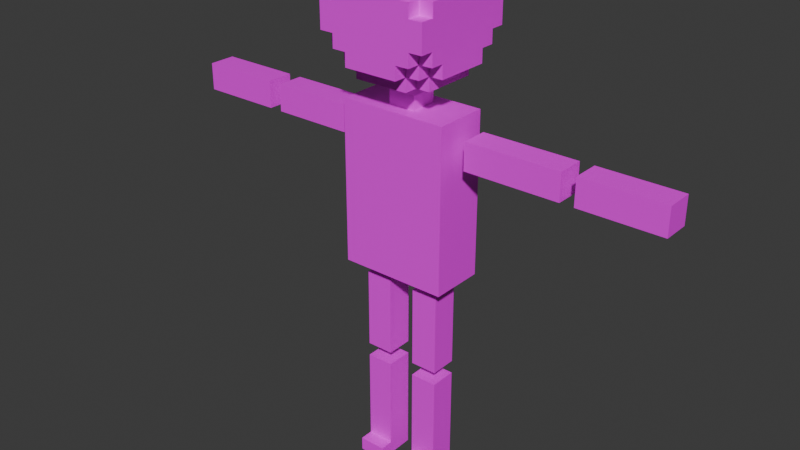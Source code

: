 # Source: basicHumman.blend  (saved by Blender 5.1.30; exported with 4.5.12 LTS)
import bpy
from mathutils import Matrix  # noqa: F401  (used for matrix-valued properties, if any)

bpy.ops.wm.read_factory_settings(use_empty=True)
scene = bpy.context.scene
scene.name = 'Scene'

# ---- collections
col_collection = bpy.data.collections.new('Collection'); scene.collection.children.link(col_collection)
col_man_vox_001 = bpy.data.collections.new('man.vox.001'); col_collection.children.link(col_man_vox_001)

# ---- images (referenced by path relative to the original .blend; pixels are not part of the script)
import os
ASSET_DIR = os.environ.get("B2B_ASSET_DIR", "")  # directory of the original .blend (textures are referenced by path, not embedded)
HERE = os.path.dirname(os.path.abspath(__file__))  # packed textures are extracted next to this script under _unpacked/

def load_image(name, relpath, width, height, colorspace="sRGB"):
    """Load a texture the original file referenced (path relative to the .blend, or extracted next to this script)."""
    p = next((c for c in (os.path.join(HERE, relpath), os.path.join(ASSET_DIR, relpath)) if relpath and os.path.exists(c)), "")
    if p:
        img = bpy.data.images.load(p, check_existing=True)
        img.name = name
    else:  # same state as the original file: an image datablock whose file is absent (Cycles renders it pink)
        img = bpy.data.images.new(name, width, height)
        img.source = "FILE"
        img.filepath = "//" + (relpath or name)
    img.colorspace_settings.name = colorspace
    return img
img_man_vox_color_texture_002_png_001 = load_image('man.vox Color Texture.002.png.001', 'man.vox Color Texture.002.png', 1024, 1024, 'sRGB')

# ---- materials (node trees are filled in below, after node groups)
mat_mesh_0_material = bpy.data.materials.new('mesh_0 Material')

# ---- material node trees
mat_mesh_0_material.use_nodes = True; mat_mesh_0_material.node_tree.nodes.clear()
_N = mat_mesh_0_material.node_tree.nodes; _L = mat_mesh_0_material.node_tree.links
n0 = _N.new('ShaderNodeBsdfPrincipled'); n0.name = 'Principled BSDF'; n0.location = (-220, 153)
n1 = _N.new('ShaderNodeOutputMaterial'); n1.name = 'Material Output'; n1.location = (58, 149)
n2 = _N.new('ShaderNodeTexImage'); n2.name = 'Image Texture'; n2.location = (-505, 132)
n2.image = img_man_vox_color_texture_002_png_001
n2.interpolation = 'Closest'
_L.new(n0.outputs[0], n1.inputs[0])
_L.new(n2.outputs[0], n0.inputs[0])
n1.is_active_output = True

# ---- world
world_world = bpy.data.worlds.new('World'); scene.world = world_world
world_world.use_nodes = True; world_world.node_tree.nodes.clear()
_N = world_world.node_tree.nodes; _L = world_world.node_tree.links
n0 = _N.new('ShaderNodeOutputWorld'); n0.name = 'World Output'; n0.location = (200, 100)
n1 = _N.new('ShaderNodeBackground'); n1.name = 'Background'; n1.location = (-200, 100)
n1.inputs[0].default_value = (0.05088, 0.05088, 0.05088, 1.0)
_L.new(n1.outputs[0], n0.inputs[0])
n0.is_active_output = True
world_world.color = (0.05088, 0.05088, 0.05088)
world_world.sun_shadow_jitter_overblur = 0.0

# ---- meshes
me_mesh_0_001 = bpy.data.meshes.new('mesh_0.001')
me_mesh_0_001.from_pydata([(-18.0, 1.0, 5.0), (-18.0, -1.0, 5.0), (-18.0, -1.0, 7.0), (-18.0, 1.0, 7.0), (-12.0, -1.0, 5.0), (-12.0, 1.0, 5.0), (-12.0, 1.0, 7.0), (-12.0, -1.0, 7.0), (-11.0, 1.0, 5.0), (-11.0, -1.0, 5.0), (-11.0, -1.0, 7.0), (-11.0, 1.0, 7.0), (-5.0, -1.0, 5.0), (-5.0, 1.0, 5.0), (-5.0, 1.0, 7.0), (-5.0, -1.0, 7.0), (-4.0, 4.0, 13.0), (-4.0, -4.0, 13.0), (-4.0, -4.0, 15.0), (-4.0, 4.0, 15.0), (-4.0, 3.0, 12.0), (-4.0, -3.0, 12.0), (-4.0, -3.0, 13.0), (-4.0, 3.0, 13.0), (-4.0, 3.0, 15.0), (-4.0, -3.0, 15.0), (-4.0, -3.0, 16.0), (-4.0, 3.0, 16.0), (-4.0, 2.0, -4.0), (-4.0, -2.0, -4.0), (-4.0, -2.0, 8.0), (-4.0, 2.0, 8.0), (-4.0, 2.0, 16.0), (-4.0, -2.0, 16.0), (-4.0, -2.0, 17.0), (-4.0, 2.0, 17.0), (-4.0, 1.0, 11.0), (-4.0, -1.0, 11.0), (-4.0, -1.0, 12.0), (-4.0, 1.0, 12.0), (-3.0, -3.0, 12.0), (-3.0, -4.0, 12.0), (-3.0, -4.0, 13.0), (-3.0, -3.0, 13.0), (-3.0, -3.0, 15.0), (-3.0, -4.0, 15.0), (-3.0, -4.0, 16.0), (-3.0, -3.0, 16.0), (-3.0, -1.0, 11.0), (-3.0, -3.0, 11.0), (-3.0, -1.0, 12.0), (-3.0, -2.0, 16.0), (-3.0, -3.0, 17.0), (-3.0, -2.0, 17.0), (-3.0, 1.0, -20.0), (-3.0, -2.0, -20.0), (-3.0, -2.0, -19.0), (-3.0, 1.0, -19.0), (-3.0, 2.0, 10.0), (-3.0, -2.0, 10.0), (-3.0, -2.0, 11.0), (-3.0, 2.0, 11.0), (-3.0, -1.0, -19.0), (-3.0, -1.0, -12.0), (-3.0, 1.0, -12.0), (-3.0, 1.0, -11.0), (-3.0, -1.0, -11.0), (-3.0, -1.0, -5.0), (-3.0, 1.0, -5.0), (-3.0, 1.0, 17.0), (-3.0, -1.0, 17.0), (-3.0, -1.0, 18.0), (-3.0, 1.0, 18.0), (-3.0, 3.0, 11.0), (-3.0, 1.0, 11.0), (-3.0, 1.0, 12.0), (-3.0, 3.0, 12.0), (-3.0, 3.0, 16.0), (-3.0, 2.0, 16.0), (-3.0, 2.0, 17.0), (-3.0, 3.0, 17.0), (-3.0, 4.0, 12.0), (-3.0, 3.0, 13.0), (-3.0, 4.0, 13.0), (-3.0, 4.0, 15.0), (-3.0, 3.0, 15.0), (-3.0, 4.0, 16.0), (-2.0, -3.0, 11.0), (-2.0, -4.0, 11.0), (-2.0, -4.0, 12.0), (-2.0, -3.0, 12.0), (-2.0, -3.0, 16.0), (-2.0, -4.0, 16.0), (-2.0, -4.0, 17.0), (-2.0, -3.0, 17.0), (-2.0, -2.0, 10.0), (-2.0, -3.0, 10.0), (-2.0, -2.0, 11.0), (-1.0, -2.0, -20.0), (-1.0, 1.0, -20.0), (-1.0, 1.0, -19.0), (-1.0, -2.0, -19.0), (-2.0, -1.0, 17.0), (-2.0, -2.0, 17.0), (-2.0, -2.0, 18.0), (-2.0, -1.0, 18.0), (-1.0, -1.0, -19.0), (-1.0, 1.0, -12.0), (-1.0, -1.0, -12.0), (-1.0, -1.0, -11.0), (-1.0, 1.0, -11.0), (-1.0, 1.0, -5.0), (-1.0, -1.0, -5.0), (-2.0, 2.0, 17.0), (-2.0, 1.0, 17.0), (-2.0, 1.0, 18.0), (-2.0, 2.0, 18.0), (-2.0, 3.0, 10.0), (-2.0, 2.0, 10.0), (-2.0, 2.0, 11.0), (-2.0, 3.0, 11.0), (-2.0, 4.0, 11.0), (-2.0, 3.0, 12.0), (-2.0, 4.0, 12.0), (-2.0, 4.0, 16.0), (-2.0, 3.0, 16.0), (-2.0, 3.0, 17.0), (-2.0, 4.0, 17.0), (-1.0, -2.0, 17.0), (-1.0, -3.0, 17.0), (-1.0, -3.0, 18.0), (-1.0, -2.0, 18.0), (-1.0, 1.0, 8.0), (-1.0, -1.0, 8.0), (-1.0, -1.0, 9.0), (-1.0, 1.0, 9.0), (-1.0, 1.0, 18.0), (-1.0, -1.0, 18.0), (-1.0, -1.0, 19.0), (-1.0, 1.0, 19.0), (-1.0, 3.0, 17.0), (-1.0, 2.0, 17.0), (-1.0, 2.0, 18.0), (-1.0, 3.0, 18.0), (1.0, -3.0, 17.0), (1.0, -2.0, 17.0), (1.0, -2.0, 18.0), (1.0, -3.0, 18.0), (1.0, -1.0, 8.0), (1.0, 1.0, 8.0), (1.0, 1.0, 9.0), (1.0, -1.0, 9.0), (1.0, -1.0, 18.0), (1.0, 1.0, 18.0), (1.0, 1.0, 19.0), (1.0, -1.0, 19.0), (1.0, 2.0, 17.0), (1.0, 3.0, 17.0), (1.0, 3.0, 18.0), (1.0, 2.0, 18.0), (2.0, -4.0, 11.0), (2.0, -3.0, 11.0), (2.0, -3.0, 12.0), (2.0, -4.0, 12.0), (2.0, -4.0, 16.0), (2.0, -3.0, 16.0), (2.0, -3.0, 17.0), (2.0, -4.0, 17.0), (2.0, -3.0, 10.0), (2.0, -2.0, 10.0), (2.0, -2.0, 11.0), (1.0, 1.0, -20.0), (1.0, -2.0, -20.0), (1.0, -2.0, -19.0), (1.0, 1.0, -19.0), (2.0, -2.0, 17.0), (2.0, -1.0, 17.0), (2.0, -1.0, 18.0), (2.0, -2.0, 18.0), (1.0, -1.0, -19.0), (1.0, -1.0, -12.0), (1.0, 1.0, -12.0), (1.0, 1.0, -11.0), (1.0, -1.0, -11.0), (1.0, -1.0, -5.0), (1.0, 1.0, -5.0), (2.0, 1.0, 17.0), (2.0, 2.0, 17.0), (2.0, 2.0, 18.0), (2.0, 1.0, 18.0), (2.0, 2.0, 10.0), (2.0, 3.0, 10.0), (2.0, 3.0, 11.0), (2.0, 2.0, 11.0), (2.0, 4.0, 11.0), (2.0, 4.0, 12.0), (2.0, 3.0, 12.0), (2.0, 3.0, 16.0), (2.0, 4.0, 16.0), (2.0, 4.0, 17.0), (2.0, 3.0, 17.0), (3.0, -4.0, 12.0), (3.0, -3.0, 12.0), (3.0, -3.0, 13.0), (3.0, -4.0, 13.0), (3.0, -4.0, 15.0), (3.0, -3.0, 15.0), (3.0, -3.0, 16.0), (3.0, -4.0, 16.0), (3.0, -3.0, 11.0), (3.0, -2.0, 11.0), (3.0, -2.0, 12.0), (3.0, -2.0, 16.0), (3.0, -2.0, 17.0), (3.0, -3.0, 17.0), (3.0, -2.0, -20.0), (3.0, 1.0, -20.0), (3.0, 1.0, -19.0), (3.0, -2.0, -19.0), (3.0, -2.0, 10.0), (3.0, 2.0, 10.0), (3.0, 2.0, 11.0), (3.0, -1.0, -19.0), (3.0, 1.0, -12.0), (3.0, -1.0, -12.0), (3.0, -1.0, -11.0), (3.0, 1.0, -11.0), (3.0, 1.0, -5.0), (3.0, -1.0, -5.0), (3.0, -1.0, 17.0), (3.0, 1.0, 17.0), (3.0, 1.0, 18.0), (3.0, -1.0, 18.0), (3.0, 3.0, 11.0), (3.0, 3.0, 12.0), (3.0, 2.0, 12.0), (3.0, 2.0, 16.0), (3.0, 3.0, 16.0), (3.0, 3.0, 17.0), (3.0, 2.0, 17.0), (3.0, 4.0, 12.0), (3.0, 4.0, 13.0), (3.0, 3.0, 13.0), (3.0, 3.0, 15.0), (3.0, 4.0, 15.0), (3.0, 4.0, 16.0), (4.0, -4.0, 13.0), (4.0, 4.0, 13.0), (4.0, 4.0, 15.0), (4.0, -4.0, 15.0), (4.0, -3.0, 12.0), (4.0, 3.0, 12.0), (4.0, 3.0, 13.0), (4.0, -3.0, 13.0), (4.0, -3.0, 15.0), (4.0, 3.0, 15.0), (4.0, 3.0, 16.0), (4.0, -3.0, 16.0), (4.0, -2.0, -4.0), (4.0, 2.0, -4.0), (4.0, 2.0, 8.0), (4.0, -2.0, 8.0), (4.0, -2.0, 11.0), (4.0, 2.0, 11.0), (4.0, 2.0, 12.0), (4.0, -2.0, 12.0), (4.0, -2.0, 16.0), (4.0, 2.0, 16.0), (4.0, 2.0, 17.0), (4.0, -2.0, 17.0), (5.0, 1.0, 5.0), (5.0, -1.0, 5.0), (5.0, -1.0, 7.0), (5.0, 1.0, 7.0), (12.0, -1.0, 5.0), (12.0, 1.0, 5.0), (12.0, 1.0, 7.0), (12.0, -1.0, 7.0), (13.0, 1.0, 5.0), (13.0, -1.0, 5.0), (13.0, -1.0, 7.0), (13.0, 1.0, 7.0), (19.0, -1.0, 5.0), (19.0, 1.0, 5.0), (19.0, 1.0, 7.0), (19.0, -1.0, 7.0), (4.0, -1.0, 8.0), (-4.0, -1.0, 8.0), (-1.0, 2.0, 8.0), (4.0, 1.0, 8.0), (-4.0, -1.0, 17.0), (-1.0, 4.0, 17.0), (4.0, -1.0, 17.0), (4.0, 1.0, 17.0)], [], [(0, 1, 2, 3), (4, 5, 6, 7), (8, 9, 10, 11), (12, 13, 14, 15), (16, 17, 18, 19), (20, 21, 22, 23), (24, 25, 26, 27), (28, 29, 30, 31), (32, 33, 34, 35), (36, 37, 38, 39), (40, 41, 42, 43), (44, 45, 46, 47), (48, 49, 40, 50), (51, 47, 52, 53), (54, 55, 56, 57), (58, 59, 60, 61), (57, 62, 63, 64), (65, 66, 67, 68), (69, 70, 71, 72), (73, 74, 75, 76), (77, 78, 79, 80), (81, 76, 82, 83), (84, 85, 77, 86), (87, 88, 89, 90), (91, 92, 93, 94), (95, 96, 87, 97), (98, 99, 100, 101), (102, 103, 104, 105), (106, 100, 107, 108), (109, 110, 111, 112), (113, 114, 115, 116), (117, 118, 119, 120), (121, 120, 122, 123), (124, 125, 126, 127), (128, 129, 130, 131), (132, 133, 134, 135), (136, 137, 138, 139), (140, 141, 142, 143), (144, 145, 146, 147), (148, 149, 150, 151), (152, 153, 154, 155), (156, 157, 158, 159), (160, 161, 162, 163), (164, 165, 166, 167), (168, 169, 170, 161), (171, 172, 173, 174), (175, 176, 177, 178), (174, 179, 180, 181), (182, 183, 184, 185), (186, 187, 188, 189), (190, 191, 192, 193), (192, 194, 195, 196), (197, 198, 199, 200), (201, 202, 203, 204), (205, 206, 207, 208), (209, 210, 211, 202), (207, 212, 213, 214), (215, 216, 217, 218), (219, 220, 221, 210), (222, 217, 223, 224), (225, 226, 227, 228), (229, 230, 231, 232), (221, 233, 234, 235), (236, 237, 238, 239), (234, 240, 241, 242), (243, 244, 245, 237), (246, 247, 248, 249), (250, 251, 252, 253), (254, 255, 256, 257), (258, 259, 260, 261), (262, 263, 264, 265), (266, 267, 268, 269), (270, 271, 272, 273), (274, 275, 276, 277), (278, 279, 280, 281), (282, 283, 284, 285), (17, 246, 249, 18), (41, 201, 204, 42), (45, 205, 208, 46), (88, 160, 163, 89), (92, 164, 167, 93), (21, 40, 43, 22), (25, 44, 47, 26), (49, 87, 90, 40), (47, 91, 94, 52), (96, 168, 161, 87), (129, 144, 147, 130), (161, 209, 202, 162), (165, 207, 214, 166), (202, 250, 253, 203), (206, 254, 257, 207), (29, 258, 261, 30), (33, 51, 53, 34), (55, 98, 101, 56), (59, 95, 97, 60), (103, 128, 131, 104), (172, 215, 218, 173), (145, 175, 178, 146), (169, 219, 210, 170), (210, 262, 265, 211), (212, 266, 269, 213), (1, 4, 7, 2), (9, 12, 15, 10), (37, 48, 50, 38), (62, 106, 108, 63), (66, 109, 112, 67), (70, 102, 105, 71), (133, 148, 151, 134), (137, 152, 155, 138), (179, 222, 224, 180), (183, 225, 228, 184), (176, 229, 232, 177), (271, 274, 277, 272), (279, 282, 285, 280), (5, 0, 3, 6), (13, 8, 11, 14), (74, 36, 39, 75), (99, 54, 64, 107), (110, 65, 68, 111), (114, 69, 72, 115), (149, 132, 135, 150), (153, 136, 139, 154), (216, 171, 181, 223), (226, 182, 185, 227), (230, 186, 189, 231), (275, 270, 273, 276), (283, 278, 281, 284), (259, 28, 31, 260), (78, 32, 35, 79), (118, 58, 61, 119), (141, 113, 116, 142), (187, 156, 159, 188), (220, 190, 193, 221), (263, 221, 235, 264), (267, 236, 239, 268), (76, 20, 23, 82), (85, 24, 27, 77), (120, 73, 76, 122), (125, 77, 80, 126), (191, 117, 120, 192), (157, 140, 143, 158), (233, 192, 196, 234), (237, 197, 200, 238), (251, 234, 242, 252), (255, 243, 237, 256), (247, 16, 19, 248), (240, 81, 83, 241), (244, 84, 86, 245), (194, 121, 123, 195), (198, 124, 127, 199), (98, 55, 54, 99), (56, 101, 106, 62), (215, 172, 171, 216), (173, 218, 222, 179), (63, 108, 107, 64), (180, 224, 223, 181), (109, 66, 65, 110), (225, 183, 182, 226), (67, 112, 111, 68), (184, 228, 227, 185), (258, 29, 28, 259), (4, 1, 0, 5), (12, 9, 8, 13), (274, 271, 270, 275), (282, 279, 278, 283), (2, 7, 6, 3), (10, 15, 14, 11), (272, 277, 276, 273), (280, 285, 284, 281), (30, 261, 286, 287), (287, 133, 288, 31), (132, 289, 260, 288), (148, 286, 289, 149), (134, 151, 150, 135), (219, 59, 58, 220), (168, 96, 95, 169), (190, 118, 117, 191), (48, 37, 36, 74), (87, 49, 60, 97), (119, 61, 73, 120), (160, 88, 87, 161), (192, 120, 121, 194), (209, 161, 170, 210), (221, 193, 192, 233), (262, 210, 221, 263), (40, 21, 38, 50), (75, 39, 20, 76), (89, 41, 40, 90), (122, 76, 81, 123), (201, 163, 162, 202), (234, 196, 195, 240), (250, 202, 211, 265), (264, 235, 234, 251), (42, 17, 22, 43), (82, 23, 16, 83), (246, 204, 203, 253), (252, 242, 241, 247), (18, 45, 44, 25), (24, 85, 84, 19), (205, 249, 254, 206), (243, 255, 248, 244), (26, 47, 51, 33), (32, 78, 77, 27), (46, 92, 91, 47), (77, 125, 124, 86), (164, 208, 207, 165), (197, 237, 245, 198), (207, 257, 266, 212), (236, 267, 256, 237), (34, 103, 102, 290), (290, 70, 79, 35), (52, 129, 128, 53), (69, 114, 126, 80), (93, 167, 166, 94), (113, 141, 291, 127), (140, 200, 199, 291), (144, 214, 213, 145), (156, 239, 238, 157), (175, 269, 292, 176), (186, 293, 268, 187), (229, 292, 293, 230), (71, 137, 136, 72), (104, 178, 177, 105), (115, 189, 188, 116), (130, 147, 146, 131), (142, 159, 158, 143), (152, 232, 231, 153), (138, 155, 154, 139)])
_uv = me_mesh_0_001.uv_layers.new(name='UVMap')
_uv.uv.foreach_set('vector', [0.0, 0.0, 0.03125, 0.0, 0.03125, 0.0625, 0.0, 0.0625, 0.03125, 0.0, 0.0625, 0.0, 0.0625, 0.0625, 0.03125, 0.0625, 0.0, 0.0625, 0.03125, 0.0625, 0.03125, 0.125, 0.0, 0.125, 0.03125, 0.0625, 0.0625, 0.0625, 0.0625, 0.125, 0.03125, 0.125, 0.0, 0.125, 0.125, 0.125, 0.125, 0.1875, 0.0, 0.1875, 0.0, 0.1875, 0.09375, 0.1875, 0.09375, 0.2188, 0.0, 0.2188, 0.0, 0.2188, 0.09375, 0.2188, 0.09375, 0.25, 0.0, 0.25, 0.125, 0.0, 0.1875, 0.0, 0.1875, 0.375, 0.125, 0.375, 0.0625, 0.0, 0.125, 0.0, 0.125, 0.03125, 0.0625, 0.03125, 0.0625, 0.03125, 0.09375, 0.03125, 0.09375, 0.0625, 0.0625, 0.0625, 0.0625, 0.0625, 0.07812, 0.0625, 0.07812, 0.09375, 0.0625, 0.09375, 0.09375, 0.03125, 0.1094, 0.03125, 0.1094, 0.0625, 0.09375, 0.0625, 0.07812, 0.0625, 0.1094, 0.0625, 0.1094, 0.09375, 0.07812, 0.09375, 0.0625, 0.09375, 0.07812, 0.09375, 0.07812, 0.125, 0.0625, 0.125, 0.0, 0.25, 0.04688, 0.25, 0.04688, 0.2812, 0.0, 0.2812, 0.0, 0.2812, 0.0625, 0.2812, 0.0625, 0.3125, 0.0, 0.3125, 0.09375, 0.1875, 0.125, 0.1875, 0.125, 0.4062, 0.09375, 0.4062, 0.0, 0.3125, 0.03125, 0.3125, 0.03125, 0.5, 0.0, 0.5, 0.07812, 0.09375, 0.1094, 0.09375, 0.1094, 0.125, 0.07812, 0.125, 0.04688, 0.25, 0.07812, 0.25, 0.07812, 0.2812, 0.04688, 0.2812, 0.1094, 0.03125, 0.125, 0.03125, 0.125, 0.0625, 0.1094, 0.0625, 0.1094, 0.0625, 0.125, 0.0625, 0.125, 0.09375, 0.1094, 0.09375, 0.1094, 0.09375, 0.125, 0.09375, 0.125, 0.125, 0.1094, 0.125, 0.1875, 0.0, 0.2031, 0.0, 0.2031, 0.03125, 0.1875, 0.03125, 0.03125, 0.3125, 0.04688, 0.3125, 0.04688, 0.3438, 0.03125, 0.3438, 0.0625, 0.2812, 0.07812, 0.2812, 0.07812, 0.3125, 0.0625, 0.3125, 0.2031, 0.0, 0.25, 0.0, 0.25, 0.03125, 0.2031, 0.03125, 0.07812, 0.25, 0.09375, 0.25, 0.09375, 0.2812, 0.07812, 0.2812, 0.1875, 0.03125, 0.2188, 0.03125, 0.2188, 0.25, 0.1875, 0.25, 0.04688, 0.3125, 0.07812, 0.3125, 0.07812, 0.5, 0.04688, 0.5, 0.03125, 0.3438, 0.04688, 0.3438, 0.04688, 0.375, 0.03125, 0.375, 0.07812, 0.2812, 0.09375, 0.2812, 0.09375, 0.3125, 0.07812, 0.3125, 0.03125, 0.375, 0.04688, 0.375, 0.04688, 0.4062, 0.03125, 0.4062, 0.2188, 0.03125, 0.2344, 0.03125, 0.2344, 0.0625, 0.2188, 0.0625, 0.07812, 0.3125, 0.09375, 0.3125, 0.09375, 0.3438, 0.07812, 0.3438, 0.2188, 0.0625, 0.25, 0.0625, 0.25, 0.09375, 0.2188, 0.09375, 0.2188, 0.09375, 0.25, 0.09375, 0.25, 0.125, 0.2188, 0.125, 0.03125, 0.4062, 0.04688, 0.4062, 0.04688, 0.4375, 0.03125, 0.4375, 0.2344, 0.03125, 0.25, 0.03125, 0.25, 0.0625, 0.2344, 0.0625, 0.2188, 0.125, 0.25, 0.125, 0.25, 0.1562, 0.2188, 0.1562, 0.07812, 0.4062, 0.1094, 0.4062, 0.1094, 0.4375, 0.07812, 0.4375, 0.07812, 0.3438, 0.09375, 0.3438, 0.09375, 0.375, 0.07812, 0.375, 0.03125, 0.4375, 0.04688, 0.4375, 0.04688, 0.4688, 0.03125, 0.4688, 0.07812, 0.375, 0.09375, 0.375, 0.09375, 0.4062, 0.07812, 0.4062, 0.03125, 0.4688, 0.04688, 0.4688, 0.04688, 0.5, 0.03125, 0.5, 0.07812, 0.4375, 0.125, 0.4375, 0.125, 0.4688, 0.07812, 0.4688, 0.2188, 0.1562, 0.2344, 0.1562, 0.2344, 0.1875, 0.2188, 0.1875, 0.1875, 0.25, 0.2188, 0.25, 0.2188, 0.4688, 0.1875, 0.4688, 0.2188, 0.1875, 0.25, 0.1875, 0.25, 0.375, 0.2188, 0.375, 0.125, 0.375, 0.1406, 0.375, 0.1406, 0.4062, 0.125, 0.4062, 0.1094, 0.4062, 0.125, 0.4062, 0.125, 0.4375, 0.1094, 0.4375, 0.07812, 0.4688, 0.09375, 0.4688, 0.09375, 0.5, 0.07812, 0.5, 0.2344, 0.1562, 0.25, 0.1562, 0.25, 0.1875, 0.2344, 0.1875, 0.1406, 0.375, 0.1562, 0.375, 0.1562, 0.4062, 0.1406, 0.4062, 0.125, 0.4062, 0.1406, 0.4062, 0.1406, 0.4375, 0.125, 0.4375, 0.09375, 0.4688, 0.1094, 0.4688, 0.1094, 0.5, 0.09375, 0.5, 0.125, 0.4375, 0.1406, 0.4375, 0.1406, 0.4688, 0.125, 0.4688, 0.1406, 0.4062, 0.1875, 0.4062, 0.1875, 0.4375, 0.1406, 0.4375, 0.1094, 0.4688, 0.1719, 0.4688, 0.1719, 0.5, 0.1094, 0.5, 0.25, 0.0, 0.2812, 0.0, 0.2812, 0.2188, 0.25, 0.2188, 0.2812, 0.0, 0.3125, 0.0, 0.3125, 0.1875, 0.2812, 0.1875, 0.3125, 0.0, 0.3438, 0.0, 0.3438, 0.03125, 0.3125, 0.03125, 0.3125, 0.03125, 0.3281, 0.03125, 0.3281, 0.0625, 0.3125, 0.0625, 0.1562, 0.375, 0.1719, 0.375, 0.1719, 0.4062, 0.1562, 0.4062, 0.3438, 0.0, 0.3594, 0.0, 0.3594, 0.03125, 0.3438, 0.03125, 0.3281, 0.03125, 0.3438, 0.03125, 0.3438, 0.0625, 0.3281, 0.0625, 0.3125, 0.0625, 0.4375, 0.0625, 0.4375, 0.125, 0.3125, 0.125, 0.25, 0.2188, 0.3438, 0.2188, 0.3438, 0.25, 0.25, 0.25, 0.3594, 0.0, 0.4531, 0.0, 0.4531, 0.03125, 0.3594, 0.03125, 0.4375, 0.03125, 0.5, 0.03125, 0.5, 0.4062, 0.4375, 0.4062, 0.3438, 0.03125, 0.4062, 0.03125, 0.4062, 0.0625, 0.3438, 0.0625, 0.2812, 0.1875, 0.3438, 0.1875, 0.3438, 0.2188, 0.2812, 0.2188, 0.3125, 0.125, 0.3438, 0.125, 0.3438, 0.1875, 0.3125, 0.1875, 0.25, 0.25, 0.2812, 0.25, 0.2812, 0.3125, 0.25, 0.3125, 0.2188, 0.375, 0.25, 0.375, 0.25, 0.4375, 0.2188, 0.4375, 0.3438, 0.125, 0.375, 0.125, 0.375, 0.1875, 0.3438, 0.1875, 0.2812, 0.25, 0.4062, 0.25, 0.4062, 0.3125, 0.2812, 0.3125, 0.1719, 0.4688, 0.2656, 0.4688, 0.2656, 0.5, 0.1719, 0.5, 0.25, 0.3125, 0.3438, 0.3125, 0.3438, 0.3438, 0.25, 0.3438, 0.25, 0.3438, 0.3125, 0.3438, 0.3125, 0.375, 0.25, 0.375, 0.3438, 0.1875, 0.4062, 0.1875, 0.4062, 0.2188, 0.3438, 0.2188, 0.1406, 0.4375, 0.1562, 0.4375, 0.1562, 0.4688, 0.1406, 0.4688, 0.1719, 0.375, 0.1875, 0.375, 0.1875, 0.4062, 0.1719, 0.4062, 0.1562, 0.4375, 0.1719, 0.4375, 0.1719, 0.4688, 0.1562, 0.4688, 0.1719, 0.4375, 0.1875, 0.4375, 0.1875, 0.4688, 0.1719, 0.4688, 0.25, 0.375, 0.3125, 0.375, 0.3125, 0.4062, 0.25, 0.4062, 0.4062, 0.03125, 0.4375, 0.03125, 0.4375, 0.0625, 0.4062, 0.0625, 0.2188, 0.4375, 0.2344, 0.4375, 0.2344, 0.4688, 0.2188, 0.4688, 0.375, 0.125, 0.3906, 0.125, 0.3906, 0.1562, 0.375, 0.1562, 0.3438, 0.2188, 0.3594, 0.2188, 0.3594, 0.25, 0.3438, 0.25, 0.4531, 0.0, 0.4688, 0.0, 0.4688, 0.03125, 0.4531, 0.03125, 0.0, 0.5, 0.125, 0.5, 0.125, 0.875, 0.0, 0.875, 0.125, 0.5, 0.1406, 0.5, 0.1406, 0.5312, 0.125, 0.5312, 0.1406, 0.5, 0.1719, 0.5, 0.1719, 0.5312, 0.1406, 0.5312, 0.125, 0.5312, 0.1406, 0.5312, 0.1406, 0.5625, 0.125, 0.5625, 0.1406, 0.5312, 0.1562, 0.5312, 0.1562, 0.5625, 0.1406, 0.5625, 0.125, 0.5625, 0.1562, 0.5625, 0.1562, 0.5938, 0.125, 0.5938, 0.1719, 0.5, 0.1875, 0.5, 0.1875, 0.5312, 0.1719, 0.5312, 0.1562, 0.5312, 0.1719, 0.5312, 0.1719, 0.5625, 0.1562, 0.5625, 0.125, 0.5938, 0.1406, 0.5938, 0.1406, 0.625, 0.125, 0.625, 0.0, 0.875, 0.01562, 0.875, 0.01562, 0.9062, 0.0, 0.9062, 0.1562, 0.5625, 0.25, 0.5625, 0.25, 0.625, 0.1562, 0.625, 0.1875, 0.5, 0.2812, 0.5, 0.2812, 0.5625, 0.1875, 0.5625, 0.1719, 0.5312, 0.1875, 0.5312, 0.1875, 0.5625, 0.1719, 0.5625, 0.125, 0.625, 0.1562, 0.625, 0.1562, 0.8438, 0.125, 0.8438, 0.1562, 0.625, 0.1875, 0.625, 0.1875, 0.8125, 0.1562, 0.8125, 0.1406, 0.5938, 0.1562, 0.5938, 0.1562, 0.625, 0.1406, 0.625, 0.25, 0.4062, 0.2812, 0.4062, 0.2812, 0.4375, 0.25, 0.4375, 0.2344, 0.4375, 0.2656, 0.4375, 0.2656, 0.4688, 0.2344, 0.4688, 0.3125, 0.3438, 0.3438, 0.3438, 0.3438, 0.5625, 0.3125, 0.5625, 0.2812, 0.4062, 0.3125, 0.4062, 0.3125, 0.5938, 0.2812, 0.5938, 0.3906, 0.125, 0.4062, 0.125, 0.4062, 0.1562, 0.3906, 0.1562, 0.01562, 0.875, 0.125, 0.875, 0.125, 0.9375, 0.01562, 0.9375, 0.0, 0.9375, 0.09375, 0.9375, 0.09375, 1.0, 0.0, 1.0, 0.3438, 0.3125, 0.4375, 0.3125, 0.4375, 0.375, 0.3438, 0.375, 0.1875, 0.625, 0.2812, 0.625, 0.2812, 0.6875, 0.1875, 0.6875, 0.375, 0.1562, 0.3906, 0.1562, 0.3906, 0.1875, 0.375, 0.1875, 0.3438, 0.375, 0.375, 0.375, 0.375, 0.625, 0.3438, 0.625, 0.4062, 0.125, 0.4375, 0.125, 0.4375, 0.3125, 0.4062, 0.3125, 0.0, 0.9062, 0.01562, 0.9062, 0.01562, 0.9375, 0.0, 0.9375, 0.3594, 0.2188, 0.3906, 0.2188, 0.3906, 0.25, 0.3594, 0.25, 0.4688, 0.0, 0.5, 0.0, 0.5, 0.03125, 0.4688, 0.03125, 0.1875, 0.6875, 0.2188, 0.6875, 0.2188, 0.9375, 0.1875, 0.9375, 0.1562, 0.8125, 0.1875, 0.8125, 0.1875, 1.0, 0.1562, 1.0, 0.3906, 0.1562, 0.4062, 0.1562, 0.4062, 0.1875, 0.3906, 0.1875, 0.2188, 0.6875, 0.3281, 0.6875, 0.3281, 0.75, 0.2188, 0.75, 0.2812, 0.625, 0.375, 0.625, 0.375, 0.6875, 0.2812, 0.6875, 0.375, 0.4062, 0.5, 0.4062, 0.5, 0.7812, 0.375, 0.7812, 0.2656, 0.4375, 0.2812, 0.4375, 0.2812, 0.4688, 0.2656, 0.4688, 0.2656, 0.4688, 0.2812, 0.4688, 0.2812, 0.5, 0.2656, 0.5, 0.3906, 0.2188, 0.4062, 0.2188, 0.4062, 0.25, 0.3906, 0.25, 0.25, 0.5625, 0.2656, 0.5625, 0.2656, 0.5938, 0.25, 0.5938, 0.125, 0.8438, 0.1406, 0.8438, 0.1406, 0.875, 0.125, 0.875, 0.2656, 0.5625, 0.2812, 0.5625, 0.2812, 0.5938, 0.2656, 0.5938, 0.25, 0.5938, 0.2656, 0.5938, 0.2656, 0.625, 0.25, 0.625, 0.125, 0.875, 0.1406, 0.875, 0.1406, 0.9062, 0.125, 0.9062, 0.09375, 0.9375, 0.1094, 0.9375, 0.1094, 0.9688, 0.09375, 0.9688, 0.375, 0.375, 0.3906, 0.375, 0.3906, 0.4062, 0.375, 0.4062, 0.1406, 0.8438, 0.1562, 0.8438, 0.1562, 0.875, 0.1406, 0.875, 0.2656, 0.5938, 0.3281, 0.5938, 0.3281, 0.625, 0.2656, 0.625, 0.125, 0.9062, 0.1562, 0.9062, 0.1562, 0.9375, 0.125, 0.9375, 0.1406, 0.875, 0.1562, 0.875, 0.1562, 0.9062, 0.1406, 0.9062, 0.1094, 0.9375, 0.125, 0.9375, 0.125, 0.9688, 0.1094, 0.9688, 0.09375, 0.9688, 0.1094, 0.9688, 0.1094, 1.0, 0.09375, 1.0, 0.3906, 0.375, 0.4062, 0.375, 0.4062, 0.4062, 0.3906, 0.4062, 0.2188, 0.75, 0.3438, 0.75, 0.3438, 0.8125, 0.2188, 0.8125, 0.2188, 0.8125, 0.3125, 0.8125, 0.3125, 0.8438, 0.2188, 0.8438, 0.2188, 0.8438, 0.3125, 0.8438, 0.3125, 0.875, 0.2188, 0.875, 0.1875, 0.9375, 0.25, 0.9375, 0.25, 0.9688, 0.1875, 0.9688, 0.2188, 0.875, 0.2812, 0.875, 0.2812, 0.9062, 0.2188, 0.9062, 0.3438, 0.6875, 0.375, 0.6875, 0.375, 0.7812, 0.3438, 0.7812, 0.3125, 0.5625, 0.3438, 0.5625, 0.3438, 0.5938, 0.3125, 0.5938, 0.3125, 0.8125, 0.3438, 0.8125, 0.3438, 0.9062, 0.3125, 0.9062, 0.125, 0.9375, 0.1562, 0.9375, 0.1562, 0.9688, 0.125, 0.9688, 0.25, 0.9062, 0.2812, 0.9062, 0.2812, 0.9688, 0.25, 0.9688, 0.2812, 0.875, 0.3125, 0.875, 0.3125, 0.9375, 0.2812, 0.9375, 0.3438, 0.7812, 0.375, 0.7812, 0.375, 0.8438, 0.3438, 0.8438, 0.2812, 0.9375, 0.3125, 0.9375, 0.3125, 1.0, 0.2812, 1.0, 0.375, 0.7812, 0.4062, 0.7812, 0.4062, 0.8438, 0.375, 0.8438, 0.3125, 0.9062, 0.3438, 0.9062, 0.3438, 0.9688, 0.3125, 0.9688, 0.3438, 0.8438, 0.4688, 0.8438, 0.4688, 0.9688, 0.3438, 0.9688, 0.4062, 0.7812, 0.5, 0.7812, 0.5, 0.8438, 0.4062, 0.8438, 0.5, 0.0, 0.5938, 0.0, 0.5938, 0.0625, 0.5, 0.0625, 0.5, 0.0625, 0.6094, 0.0625, 0.6094, 0.125, 0.5, 0.125, 0.5, 0.125, 0.5938, 0.125, 0.5938, 0.1875, 0.5, 0.1875, 0.5938, 0.0, 0.6875, 0.0, 0.6875, 0.0625, 0.5938, 0.0625, 0.5, 0.1875, 0.5938, 0.1875, 0.5938, 0.25, 0.5, 0.25, 0.5, 0.25, 0.6094, 0.25, 0.6094, 0.3125, 0.5, 0.3125, 0.6094, 0.0625, 0.7031, 0.0625, 0.7031, 0.125, 0.6094, 0.125, 0.5938, 0.125, 0.7188, 0.125, 0.7188, 0.1562, 0.5938, 0.1562, 0.5, 0.3125, 0.5469, 0.3125, 0.5469, 0.4062, 0.5, 0.4062, 0.1875, 0.9688, 0.2656, 0.9688, 0.2656, 1.0, 0.1875, 1.0, 0.5938, 0.1562, 0.6406, 0.1562, 0.6406, 0.2188, 0.5938, 0.2188, 0.6875, 0.0, 0.7188, 0.0, 0.7188, 0.0625, 0.6875, 0.0625, 0.5, 0.4062, 0.5938, 0.4062, 0.5938, 0.5312, 0.5, 0.5312, 0.5469, 0.3125, 0.6094, 0.3125, 0.6094, 0.3438, 0.5469, 0.3438, 0.5938, 0.2188, 0.6562, 0.2188, 0.6562, 0.25, 0.5938, 0.25, 0.3281, 0.6875, 0.3438, 0.6875, 0.3438, 0.75, 0.3281, 0.75, 0.1094, 0.9688, 0.125, 0.9688, 0.125, 1.0, 0.1094, 1.0, 0.4062, 0.375, 0.4219, 0.375, 0.4219, 0.4062, 0.4062, 0.4062, 0.6406, 0.1562, 0.7031, 0.1562, 0.7031, 0.1875, 0.6406, 0.1875, 0.7188, 0.0, 0.7812, 0.0, 0.7812, 0.03125, 0.7188, 0.03125, 0.125, 0.9688, 0.1406, 0.9688, 0.1406, 1.0, 0.125, 1.0, 0.4219, 0.375, 0.4375, 0.375, 0.4375, 0.4062, 0.4219, 0.4062, 0.6094, 0.25, 0.625, 0.25, 0.625, 0.375, 0.6094, 0.375, 0.5469, 0.3438, 0.5625, 0.3438, 0.5625, 0.4062, 0.5469, 0.4062, 0.7031, 0.0625, 0.7188, 0.0625, 0.7188, 0.125, 0.7031, 0.125, 0.3281, 0.5938, 0.3438, 0.5938, 0.3438, 0.625, 0.3281, 0.625, 0.1406, 0.9688, 0.1562, 0.9688, 0.1562, 1.0, 0.1406, 1.0, 0.2188, 0.9062, 0.2344, 0.9062, 0.2344, 0.9375, 0.2188, 0.9375, 0.2344, 0.9062, 0.25, 0.9062, 0.25, 0.9375, 0.2344, 0.9375, 0.6406, 0.1875, 0.6562, 0.1875, 0.6562, 0.2188, 0.6406, 0.2188, 0.7188, 0.03125, 0.7344, 0.03125, 0.7344, 0.0625, 0.7188, 0.0625, 0.5625, 0.3438, 0.5781, 0.3438, 0.5781, 0.375, 0.5625, 0.375, 0.2656, 0.9688, 0.2812, 0.9688, 0.2812, 1.0, 0.2656, 1.0, 0.625, 0.25, 0.6406, 0.25, 0.6406, 0.2812, 0.625, 0.2812, 0.7188, 0.0625, 0.7344, 0.0625, 0.7344, 0.09375, 0.7188, 0.09375, 0.6562, 0.1875, 0.6719, 0.1875, 0.6719, 0.2188, 0.6562, 0.2188, 0.7344, 0.03125, 0.75, 0.03125, 0.75, 0.0625, 0.7344, 0.0625, 0.5781, 0.3438, 0.5938, 0.3438, 0.5938, 0.375, 0.5781, 0.375, 0.5625, 0.375, 0.5781, 0.375, 0.5781, 0.4062, 0.5625, 0.4062, 0.5, 0.5312, 0.5156, 0.5312, 0.5156, 0.5625, 0.5, 0.5625, 0.6562, 0.2188, 0.6719, 0.2188, 0.6719, 0.25, 0.6562, 0.25, 0.6406, 0.25, 0.6562, 0.25, 0.6562, 0.2812, 0.6406, 0.2812, 0.625, 0.2812, 0.6406, 0.2812, 0.6406, 0.3125, 0.625, 0.3125, 0.7344, 0.0625, 0.75, 0.0625, 0.75, 0.09375, 0.7344, 0.09375, 0.7188, 0.09375, 0.7344, 0.09375, 0.7344, 0.125, 0.7188, 0.125, 0.6719, 0.1875, 0.6875, 0.1875, 0.6875, 0.2188, 0.6719, 0.2188, 0.75, 0.03125, 0.7656, 0.03125, 0.7656, 0.0625, 0.75, 0.0625, 0.5781, 0.375, 0.6094, 0.375, 0.6094, 0.4062, 0.5781, 0.4062, 0.7188, 0.125, 0.7344, 0.125, 0.7344, 0.2188, 0.7188, 0.2188, 0.7812, 0.0, 0.8125, 0.0, 0.8125, 0.03125, 0.7812, 0.03125, 0.7031, 0.1562, 0.7188, 0.1562, 0.7188, 0.2188, 0.7031, 0.2188, 0.5156, 0.5312, 0.5781, 0.5312, 0.5781, 0.5625, 0.5156, 0.5625, 0.5, 0.5625, 0.5156, 0.5625, 0.5156, 0.625, 0.5, 0.625, 0.6719, 0.2188, 0.7188, 0.2188, 0.7188, 0.25, 0.6719, 0.25, 0.6562, 0.25, 0.6875, 0.25, 0.6875, 0.2812, 0.6562, 0.2812, 0.6406, 0.2812, 0.6719, 0.2812, 0.6719, 0.3125, 0.6406, 0.3125, 0.625, 0.3125, 0.6562, 0.3125, 0.6562, 0.3438, 0.625, 0.3438, 0.75, 0.0625, 0.7812, 0.0625, 0.7812, 0.09375, 0.75, 0.09375, 0.7344, 0.09375, 0.75, 0.09375, 0.75, 0.1562, 0.7344, 0.1562, 0.5938, 0.4062, 0.625, 0.4062, 0.625, 0.4688, 0.5938, 0.4688, 0.7656, 0.03125, 0.8281, 0.03125, 0.8281, 0.0625, 0.7656, 0.0625, 0.3125, 0.9688, 0.375, 0.9688, 0.375, 1.0, 0.3125, 1.0, 0.6094, 0.375, 0.6406, 0.375, 0.6406, 0.4062, 0.6094, 0.4062, 0.5156, 0.5625, 0.5469, 0.5625, 0.5469, 0.5938, 0.5156, 0.5938, 0.75, 0.09375, 0.7812, 0.09375, 0.7812, 0.1562, 0.75, 0.1562, 0.5, 0.625, 0.5312, 0.625, 0.5312, 0.6875, 0.5, 0.6875])
_ca = me_mesh_0_001.color_attributes.new('Attribute', 'BYTE_COLOR', 'CORNER')
_ca.data.foreach_set('color', [1.0, 1.0, 1.0, 1.0, 0.0, 0.0, 0.0, 1.0, 0.0, 0.0, 0.0, 1.0, 1.0, 1.0, 1.0, 1.0, 0.8796, 0.8796, 0.8796, 1.0, 1.0, 1.0, 1.0, 1.0, 1.0, 1.0, 1.0, 1.0, 1.0, 1.0, 1.0, 1.0, 1.0, 1.0, 1.0, 1.0, 1.0, 1.0, 1.0, 1.0, 1.0, 1.0, 1.0, 1.0, 1.0, 1.0, 1.0, 1.0, 1.0, 1.0, 1.0, 1.0, 1.0, 1.0, 1.0, 1.0, 1.0, 1.0, 1.0, 1.0, 1.0, 1.0, 1.0, 1.0, 1.0, 1.0, 1.0, 1.0, 1.0, 1.0, 1.0, 1.0, 1.0, 1.0, 1.0, 1.0, 1.0, 1.0, 1.0, 1.0, 1.0, 1.0, 1.0, 1.0, 1.0, 1.0, 1.0, 1.0, 1.0, 1.0, 1.0, 1.0, 1.0, 1.0, 1.0, 1.0, 1.0, 1.0, 1.0, 1.0, 1.0, 1.0, 1.0, 1.0, 1.0, 1.0, 1.0, 1.0, 1.0, 1.0, 1.0, 1.0, 1.0, 1.0, 1.0, 1.0, 1.0, 1.0, 1.0, 1.0, 1.0, 1.0, 1.0, 1.0, 1.0, 1.0, 1.0, 1.0, 1.0, 1.0, 1.0, 1.0, 1.0, 1.0, 1.0, 1.0, 1.0, 1.0, 1.0, 1.0, 1.0, 1.0, 1.0, 1.0, 1.0, 1.0, 1.0, 1.0, 1.0, 1.0, 1.0, 1.0, 1.0, 1.0, 1.0, 1.0, 1.0, 1.0, 1.0, 1.0, 1.0, 1.0, 1.0, 1.0, 1.0, 1.0, 1.0, 1.0, 1.0, 1.0, 1.0, 1.0, 1.0, 1.0, 1.0, 1.0, 1.0, 1.0, 1.0, 1.0, 1.0, 1.0, 1.0, 1.0, 1.0, 1.0, 1.0, 1.0, 1.0, 1.0, 1.0, 1.0, 1.0, 1.0, 1.0, 1.0, 1.0, 1.0, 1.0, 1.0, 1.0, 1.0, 1.0, 1.0, 1.0, 1.0, 1.0, 1.0, 1.0, 1.0, 1.0, 1.0, 1.0, 1.0, 1.0, 1.0, 1.0, 1.0, 1.0, 1.0, 1.0, 1.0, 1.0, 1.0, 1.0, 1.0, 1.0, 1.0, 1.0, 1.0, 1.0, 1.0, 1.0, 1.0, 1.0, 1.0, 1.0, 1.0, 1.0, 1.0, 1.0, 1.0, 1.0, 1.0, 1.0, 1.0, 1.0, 1.0, 1.0, 1.0, 1.0, 1.0, 1.0, 1.0, 1.0, 1.0, 1.0, 1.0, 1.0, 1.0, 1.0, 1.0, 1.0, 1.0, 1.0, 1.0, 1.0, 1.0, 1.0, 1.0, 1.0, 1.0, 1.0, 1.0, 1.0, 1.0, 1.0, 1.0, 1.0, 1.0, 1.0, 1.0, 1.0, 1.0, 1.0, 1.0, 1.0, 1.0, 1.0, 1.0, 1.0, 1.0, 1.0, 1.0, 1.0, 1.0, 1.0, 1.0, 1.0, 1.0, 1.0, 1.0, 1.0, 1.0, 1.0, 1.0, 1.0, 1.0, 1.0, 1.0, 1.0, 1.0, 1.0, 1.0, 1.0, 1.0, 1.0, 1.0, 1.0, 1.0, 1.0, 1.0, 1.0, 1.0, 1.0, 1.0, 1.0, 1.0, 1.0, 1.0, 1.0, 1.0, 1.0, 1.0, 1.0, 1.0, 1.0, 1.0, 1.0, 1.0, 1.0, 1.0, 1.0, 1.0, 1.0, 1.0, 1.0, 1.0, 1.0, 1.0, 1.0, 1.0, 1.0, 1.0, 1.0, 1.0, 1.0, 1.0, 1.0, 1.0, 1.0, 1.0, 1.0, 1.0, 1.0, 1.0, 1.0, 1.0, 1.0, 1.0, 1.0, 1.0, 1.0, 1.0, 1.0, 1.0, 1.0, 1.0, 1.0, 1.0, 1.0, 1.0, 1.0, 1.0, 1.0, 1.0, 1.0, 1.0, 1.0, 1.0, 1.0, 1.0, 1.0, 1.0, 1.0, 1.0, 1.0, 1.0, 1.0, 1.0, 1.0, 1.0, 1.0, 1.0, 1.0, 1.0, 1.0, 1.0, 1.0, 1.0, 1.0, 1.0, 1.0, 1.0, 1.0, 1.0, 1.0, 1.0, 1.0, 1.0, 1.0, 1.0, 1.0, 1.0, 1.0, 1.0, 1.0, 1.0, 1.0, 1.0, 1.0, 1.0, 1.0, 1.0, 1.0, 1.0, 1.0, 1.0, 1.0, 1.0, 1.0, 1.0, 1.0, 1.0, 1.0, 1.0, 1.0, 1.0, 1.0, 1.0, 1.0, 1.0, 1.0, 1.0, 1.0, 1.0, 1.0, 1.0, 1.0, 1.0, 1.0, 1.0, 1.0, 1.0, 1.0, 1.0, 1.0, 1.0, 1.0, 1.0, 1.0, 1.0, 1.0, 1.0, 1.0, 1.0, 1.0, 1.0, 1.0, 1.0, 1.0, 1.0, 1.0, 1.0, 1.0, 1.0, 1.0, 1.0, 1.0, 1.0, 1.0, 1.0, 1.0, 1.0, 1.0, 1.0, 1.0, 1.0, 1.0, 1.0, 1.0, 1.0, 1.0, 1.0, 1.0, 1.0, 1.0, 1.0, 1.0, 1.0, 1.0, 1.0, 1.0, 1.0, 1.0, 1.0, 1.0, 1.0, 1.0, 1.0, 1.0, 1.0, 1.0, 1.0, 1.0, 1.0, 1.0, 1.0, 1.0, 1.0, 1.0, 1.0, 1.0, 1.0, 1.0, 1.0, 1.0, 1.0, 1.0, 1.0, 1.0, 1.0, 1.0, 1.0, 1.0, 1.0, 1.0, 1.0, 1.0, 1.0, 1.0, 1.0, 1.0, 1.0, 1.0, 1.0, 1.0, 1.0, 1.0, 1.0, 1.0, 1.0, 1.0, 1.0, 1.0, 1.0, 1.0, 1.0, 1.0, 1.0, 1.0, 1.0, 1.0, 1.0, 1.0, 1.0, 1.0, 1.0, 1.0, 1.0, 1.0, 1.0, 1.0, 1.0, 1.0, 1.0, 1.0, 1.0, 1.0, 1.0, 1.0, 1.0, 1.0, 1.0, 1.0, 1.0, 1.0, 1.0, 1.0, 1.0, 1.0, 1.0, 1.0, 1.0, 1.0, 1.0, 1.0, 1.0, 1.0, 1.0, 1.0, 1.0, 1.0, 1.0, 1.0, 1.0, 1.0, 1.0, 1.0, 1.0, 1.0, 1.0, 1.0, 1.0, 1.0, 1.0, 1.0, 1.0, 1.0, 1.0, 1.0, 1.0, 1.0, 1.0, 1.0, 1.0, 1.0, 1.0, 1.0, 1.0, 1.0, 1.0, 1.0, 1.0, 1.0, 1.0, 1.0, 1.0, 1.0, 1.0, 1.0, 1.0, 1.0, 1.0, 1.0, 1.0, 1.0, 1.0, 1.0, 1.0, 1.0, 1.0, 1.0, 1.0, 1.0, 1.0, 1.0, 1.0, 1.0, 1.0, 1.0, 1.0, 1.0, 1.0, 1.0, 1.0, 1.0, 1.0, 1.0, 1.0, 1.0, 1.0, 1.0, 1.0, 1.0, 1.0, 1.0, 1.0, 1.0, 1.0, 1.0, 1.0, 1.0, 1.0, 1.0, 1.0, 1.0, 1.0, 1.0, 1.0, 1.0, 1.0, 1.0, 1.0, 1.0, 1.0, 1.0, 1.0, 1.0, 1.0, 1.0, 1.0, 1.0, 1.0, 1.0, 1.0, 1.0, 1.0, 1.0, 1.0, 1.0, 1.0, 1.0, 1.0, 1.0, 1.0, 1.0, 1.0, 1.0, 1.0, 1.0, 1.0, 1.0, 1.0, 1.0, 1.0, 1.0, 1.0, 1.0, 1.0, 1.0, 1.0, 1.0, 1.0, 1.0, 1.0, 1.0, 1.0, 1.0, 1.0, 1.0, 1.0, 1.0, 1.0, 1.0, 1.0, 1.0, 1.0, 1.0, 1.0, 1.0, 1.0, 1.0, 1.0, 1.0, 1.0, 1.0, 1.0, 1.0, 1.0, 1.0, 1.0, 1.0, 1.0, 1.0, 1.0, 1.0, 1.0, 1.0, 1.0, 1.0, 1.0, 1.0, 1.0, 1.0, 1.0, 1.0, 1.0, 1.0, 1.0, 1.0, 1.0, 1.0, 1.0, 1.0, 1.0, 1.0, 1.0, 1.0, 1.0, 1.0, 1.0, 1.0, 1.0, 1.0, 1.0, 1.0, 1.0, 1.0, 1.0, 1.0, 1.0, 1.0, 1.0, 1.0, 1.0, 1.0, 1.0, 1.0, 1.0, 1.0, 1.0, 1.0, 1.0, 1.0, 1.0, 1.0, 1.0, 1.0, 1.0, 1.0, 1.0, 1.0, 1.0, 1.0, 1.0, 1.0, 1.0, 1.0, 1.0, 1.0, 1.0, 1.0, 1.0, 1.0, 1.0, 1.0, 1.0, 1.0, 1.0, 1.0, 1.0, 1.0, 1.0, 1.0, 1.0, 1.0, 1.0, 1.0, 1.0, 1.0, 1.0, 1.0, 1.0, 1.0, 1.0, 1.0, 1.0, 1.0, 1.0, 1.0, 1.0, 1.0, 1.0, 1.0, 1.0, 1.0, 1.0, 1.0, 1.0, 1.0, 1.0, 1.0, 1.0, 1.0, 1.0, 1.0, 1.0, 1.0, 1.0, 1.0, 1.0, 1.0, 1.0, 1.0, 1.0, 1.0, 1.0, 1.0, 1.0, 1.0, 1.0, 1.0, 1.0, 1.0, 1.0, 1.0, 1.0, 1.0, 1.0, 1.0, 1.0, 1.0, 1.0, 1.0, 1.0, 1.0, 1.0, 1.0, 1.0, 1.0, 1.0, 1.0, 1.0, 1.0, 1.0, 1.0, 1.0, 1.0, 1.0, 1.0, 1.0, 1.0, 1.0, 1.0, 1.0, 1.0, 1.0, 1.0, 1.0, 1.0, 1.0, 1.0, 1.0, 1.0, 1.0, 1.0, 1.0, 1.0, 1.0, 1.0, 1.0, 1.0, 1.0, 1.0, 1.0, 1.0, 1.0, 1.0, 1.0, 1.0, 1.0, 1.0, 1.0, 1.0, 1.0, 1.0, 1.0, 1.0, 1.0, 1.0, 1.0, 1.0, 1.0, 1.0, 1.0, 1.0, 1.0, 1.0, 1.0, 1.0, 1.0, 1.0, 1.0, 1.0, 1.0, 1.0, 1.0, 1.0, 1.0, 1.0, 1.0, 1.0, 1.0, 1.0, 1.0, 1.0, 1.0, 1.0, 1.0, 1.0, 1.0, 1.0, 1.0, 1.0, 1.0, 1.0, 1.0, 1.0, 1.0, 1.0, 1.0, 1.0, 1.0, 1.0, 1.0, 1.0, 1.0, 1.0, 1.0, 1.0, 1.0, 1.0, 1.0, 1.0, 1.0, 1.0, 1.0, 1.0, 1.0, 1.0, 1.0, 1.0, 1.0, 1.0, 1.0, 1.0, 1.0, 1.0, 1.0, 1.0, 1.0, 1.0, 1.0, 1.0, 1.0, 1.0, 1.0, 1.0, 1.0, 1.0, 1.0, 1.0, 1.0, 1.0, 1.0, 1.0, 1.0, 1.0, 1.0, 1.0, 1.0, 1.0, 1.0, 1.0, 1.0, 1.0, 1.0, 1.0, 1.0, 1.0, 1.0, 1.0, 1.0, 1.0, 1.0, 1.0, 1.0, 1.0, 1.0, 1.0, 1.0, 1.0, 1.0, 1.0, 1.0, 1.0, 1.0, 1.0, 1.0, 1.0, 1.0, 1.0, 1.0, 1.0, 1.0, 1.0, 1.0, 1.0, 1.0, 1.0, 1.0, 1.0, 1.0, 1.0, 1.0, 1.0, 1.0, 1.0, 1.0, 1.0, 1.0, 1.0, 1.0, 1.0, 1.0, 1.0, 1.0, 1.0, 1.0, 1.0, 1.0, 1.0, 1.0, 1.0, 1.0, 1.0, 1.0, 1.0, 1.0, 1.0, 1.0, 1.0, 1.0, 1.0, 1.0, 1.0, 1.0, 1.0, 1.0, 1.0, 1.0, 1.0, 1.0, 1.0, 1.0, 1.0, 1.0, 1.0, 1.0, 1.0, 1.0, 1.0, 1.0, 1.0, 1.0, 1.0, 1.0, 1.0, 1.0, 1.0, 1.0, 1.0, 1.0, 1.0, 1.0, 1.0, 1.0, 1.0, 1.0, 1.0, 1.0, 1.0, 1.0, 1.0, 1.0, 1.0, 1.0, 1.0, 1.0, 1.0, 1.0, 1.0, 1.0, 1.0, 1.0, 1.0, 1.0, 1.0, 1.0, 1.0, 1.0, 1.0, 1.0, 1.0, 1.0, 1.0, 1.0, 1.0, 1.0, 1.0, 1.0, 1.0, 1.0, 1.0, 1.0, 1.0, 1.0, 1.0, 1.0, 1.0, 1.0, 1.0, 1.0, 1.0, 1.0, 1.0, 1.0, 1.0, 1.0, 1.0, 1.0, 1.0, 1.0, 1.0, 1.0, 1.0, 1.0, 1.0, 1.0, 1.0, 1.0, 1.0, 1.0, 1.0, 1.0, 1.0, 1.0, 1.0, 1.0, 1.0, 1.0, 1.0, 1.0, 1.0, 1.0, 1.0, 1.0, 1.0, 1.0, 1.0, 1.0, 1.0, 1.0, 1.0, 1.0, 1.0, 1.0, 1.0, 1.0, 1.0, 1.0, 1.0, 1.0, 1.0, 1.0, 1.0, 1.0, 1.0, 1.0, 1.0, 1.0, 1.0, 1.0, 1.0, 1.0, 1.0, 1.0, 1.0, 1.0, 1.0, 1.0, 1.0, 1.0, 1.0, 1.0, 1.0, 1.0, 1.0, 1.0, 1.0, 1.0, 1.0, 1.0, 1.0, 1.0, 1.0, 1.0, 1.0, 1.0, 1.0, 1.0, 1.0, 1.0, 1.0, 1.0, 1.0, 1.0, 1.0, 1.0, 1.0, 1.0, 1.0, 1.0, 1.0, 1.0, 1.0, 1.0, 1.0, 1.0, 1.0, 1.0, 1.0, 1.0, 1.0, 1.0, 1.0, 1.0, 1.0, 1.0, 1.0, 1.0, 1.0, 1.0, 1.0, 1.0, 1.0, 1.0, 1.0, 1.0, 1.0, 1.0, 1.0, 1.0, 1.0, 1.0, 1.0, 1.0, 1.0, 1.0, 1.0, 1.0, 1.0, 1.0, 1.0, 1.0, 1.0, 1.0, 1.0, 1.0, 1.0, 1.0, 1.0, 1.0, 1.0, 1.0, 1.0, 1.0, 1.0, 1.0, 1.0, 1.0, 1.0, 1.0, 1.0, 1.0, 1.0, 1.0, 1.0, 1.0, 1.0, 1.0, 1.0, 1.0, 1.0, 1.0, 1.0, 1.0, 1.0, 1.0, 1.0, 1.0, 1.0, 1.0, 1.0, 1.0, 1.0, 1.0, 1.0, 1.0, 1.0, 1.0, 1.0, 1.0, 1.0, 1.0, 1.0, 1.0, 1.0, 1.0, 1.0, 1.0, 1.0, 1.0, 1.0, 1.0, 1.0, 1.0, 1.0, 1.0, 1.0, 1.0, 1.0, 1.0, 1.0, 1.0, 1.0, 1.0, 1.0, 1.0, 1.0, 1.0, 1.0, 1.0, 1.0, 1.0, 1.0, 1.0, 1.0, 1.0, 1.0, 1.0, 1.0, 1.0, 1.0, 1.0, 1.0, 1.0, 1.0, 1.0, 1.0, 1.0, 1.0, 1.0, 1.0, 1.0, 1.0, 1.0, 1.0, 1.0, 1.0, 1.0, 1.0, 1.0, 1.0, 1.0, 1.0, 1.0, 1.0, 1.0, 1.0, 1.0, 1.0, 1.0, 1.0, 1.0, 1.0, 1.0, 1.0, 1.0, 1.0, 1.0, 1.0, 1.0, 1.0, 1.0, 1.0, 1.0, 1.0, 1.0, 1.0, 1.0, 1.0, 1.0, 1.0, 1.0, 1.0, 1.0, 1.0, 1.0, 1.0, 1.0, 1.0, 1.0, 1.0, 1.0, 1.0, 1.0, 1.0, 1.0, 1.0, 1.0, 1.0, 1.0, 1.0, 1.0, 1.0, 1.0, 1.0, 1.0, 1.0, 1.0, 1.0, 1.0, 1.0, 1.0, 1.0, 1.0, 1.0, 1.0, 1.0, 1.0, 1.0, 1.0, 1.0, 1.0, 1.0, 1.0, 1.0, 1.0, 1.0, 1.0, 1.0, 1.0, 1.0, 1.0, 1.0, 1.0, 1.0, 1.0, 1.0, 1.0, 1.0, 1.0, 1.0, 1.0, 1.0, 1.0, 1.0, 1.0, 1.0, 1.0, 1.0, 1.0, 1.0, 1.0, 1.0, 1.0, 1.0, 1.0, 1.0, 1.0, 1.0, 1.0, 1.0, 1.0, 1.0, 1.0, 1.0, 1.0, 1.0, 1.0, 1.0, 1.0, 1.0, 1.0, 1.0, 1.0, 1.0, 1.0, 1.0, 1.0, 1.0, 1.0, 1.0, 1.0, 1.0, 1.0, 1.0, 1.0, 1.0, 1.0, 1.0, 1.0, 1.0, 1.0, 1.0, 1.0, 1.0, 1.0, 1.0, 1.0, 1.0, 1.0, 1.0, 1.0, 0.0, 0.0, 0.0, 1.0, 0.8796, 0.8796, 0.8796, 1.0, 1.0, 1.0, 1.0, 1.0, 0.0, 0.0, 0.0, 1.0, 1.0, 1.0, 1.0, 1.0, 1.0, 1.0, 1.0, 1.0, 1.0, 1.0, 1.0, 1.0, 1.0, 1.0, 1.0, 1.0, 1.0, 1.0, 1.0, 1.0, 1.0, 1.0, 1.0, 1.0, 1.0, 1.0, 1.0, 1.0, 1.0, 1.0, 1.0, 1.0, 1.0, 1.0, 1.0, 1.0, 1.0, 1.0, 1.0, 1.0, 1.0, 1.0, 1.0, 1.0, 1.0, 1.0, 1.0, 1.0, 1.0, 1.0, 1.0, 1.0, 1.0, 1.0, 1.0, 1.0, 1.0, 1.0, 1.0, 1.0, 1.0, 1.0, 1.0, 1.0, 1.0, 1.0, 1.0, 1.0, 1.0, 1.0, 1.0, 1.0, 1.0, 1.0, 1.0, 1.0, 1.0, 1.0, 1.0, 1.0, 1.0, 1.0, 1.0, 1.0, 1.0, 1.0, 1.0, 1.0, 1.0, 1.0, 1.0, 1.0, 1.0, 1.0, 1.0, 1.0, 1.0, 1.0, 1.0, 1.0, 1.0, 1.0, 1.0, 1.0, 1.0, 1.0, 1.0, 1.0, 1.0, 1.0, 1.0, 1.0, 1.0, 1.0, 1.0, 1.0, 1.0, 1.0, 1.0, 1.0, 1.0, 1.0, 1.0, 1.0, 1.0, 1.0, 1.0, 1.0, 1.0, 1.0, 1.0, 1.0, 1.0, 1.0, 1.0, 1.0, 1.0, 1.0, 1.0, 1.0, 1.0, 1.0, 1.0, 1.0, 1.0, 1.0, 1.0, 1.0, 1.0, 1.0, 1.0, 1.0, 1.0, 1.0, 1.0, 1.0, 1.0, 1.0, 1.0, 1.0, 1.0, 1.0, 1.0, 1.0, 1.0, 1.0, 1.0, 1.0, 1.0, 1.0, 1.0, 1.0, 1.0, 1.0, 1.0, 1.0, 1.0, 1.0, 1.0, 1.0, 1.0, 1.0, 1.0, 1.0, 1.0, 1.0, 1.0, 1.0, 1.0, 1.0, 1.0, 1.0, 1.0, 1.0, 1.0, 1.0, 1.0, 1.0, 1.0, 1.0, 1.0, 1.0, 1.0, 1.0, 1.0, 1.0, 1.0, 1.0, 1.0, 1.0, 1.0, 1.0, 1.0, 1.0, 1.0, 1.0, 1.0, 1.0, 1.0, 1.0, 1.0, 1.0, 1.0, 1.0, 1.0, 1.0, 1.0, 1.0, 1.0, 1.0, 1.0, 1.0, 1.0, 1.0, 1.0, 1.0, 1.0, 1.0, 1.0, 1.0, 1.0, 1.0, 1.0, 1.0, 1.0, 1.0, 1.0, 1.0, 1.0, 1.0, 1.0, 1.0, 1.0, 1.0, 1.0, 1.0, 1.0, 1.0, 1.0, 1.0, 1.0, 1.0, 1.0, 1.0, 1.0, 1.0, 1.0, 1.0, 1.0, 1.0, 1.0, 1.0, 1.0, 1.0, 1.0, 1.0, 1.0, 1.0, 1.0, 1.0, 1.0, 1.0, 1.0, 1.0, 1.0, 1.0, 1.0, 1.0, 1.0, 1.0, 1.0, 1.0, 1.0, 1.0, 1.0, 1.0, 1.0, 1.0, 1.0, 1.0, 1.0, 1.0, 1.0, 1.0, 1.0, 1.0, 1.0, 1.0, 1.0, 1.0, 1.0, 1.0, 1.0, 1.0, 1.0, 1.0, 1.0, 1.0, 1.0, 1.0, 1.0, 1.0, 1.0, 1.0, 1.0, 1.0, 1.0, 1.0, 1.0, 1.0, 1.0, 1.0, 1.0, 1.0, 1.0, 1.0, 1.0, 1.0, 1.0, 1.0, 1.0, 1.0, 1.0, 1.0, 1.0, 1.0, 1.0, 1.0, 1.0, 1.0, 1.0, 1.0, 1.0, 1.0, 1.0, 1.0, 1.0, 1.0, 1.0, 1.0, 1.0, 1.0, 1.0, 1.0, 1.0, 1.0, 1.0, 1.0, 1.0, 1.0, 1.0, 1.0, 1.0, 1.0, 1.0, 1.0, 1.0, 1.0, 1.0, 1.0, 1.0, 1.0, 1.0, 1.0, 1.0, 1.0, 1.0, 1.0, 1.0, 1.0, 1.0, 1.0, 1.0, 1.0, 1.0, 1.0, 1.0, 1.0, 1.0, 1.0, 1.0, 1.0, 1.0, 1.0, 1.0, 1.0, 1.0, 1.0, 1.0, 1.0, 1.0, 1.0, 1.0, 1.0, 1.0, 1.0, 1.0, 1.0, 1.0, 1.0, 1.0, 1.0, 1.0, 1.0, 1.0, 1.0, 1.0, 1.0, 1.0, 1.0, 1.0, 1.0, 1.0, 1.0, 1.0, 1.0, 1.0, 1.0, 1.0, 1.0, 1.0, 1.0, 1.0, 1.0, 1.0, 1.0, 1.0, 1.0, 1.0, 1.0, 1.0, 1.0, 1.0, 1.0, 1.0, 1.0, 1.0, 1.0, 1.0, 1.0, 1.0, 1.0, 1.0, 1.0, 1.0, 1.0, 1.0, 1.0, 1.0, 1.0, 1.0, 1.0, 1.0, 1.0, 1.0, 1.0, 1.0, 1.0, 1.0, 1.0, 1.0, 1.0, 1.0, 1.0, 1.0, 1.0, 1.0, 1.0, 1.0, 1.0, 1.0, 1.0, 1.0, 1.0, 1.0, 1.0, 1.0, 1.0, 1.0, 1.0, 1.0, 1.0, 1.0, 1.0, 1.0, 1.0, 1.0, 1.0, 1.0, 1.0, 1.0, 1.0, 1.0, 1.0, 1.0, 1.0, 1.0, 1.0, 1.0, 1.0, 1.0, 1.0, 1.0, 1.0, 1.0, 1.0, 1.0, 1.0, 1.0, 1.0, 1.0, 1.0, 1.0, 1.0, 1.0, 1.0, 1.0, 1.0, 1.0, 1.0, 1.0, 1.0, 1.0, 1.0, 1.0, 1.0, 1.0, 1.0, 1.0, 1.0, 1.0, 1.0, 1.0, 1.0, 1.0, 1.0, 1.0, 1.0, 1.0, 1.0, 1.0, 1.0, 1.0, 1.0, 1.0, 1.0, 1.0, 1.0, 1.0, 1.0, 1.0, 1.0, 1.0, 1.0, 1.0, 1.0, 1.0, 1.0, 1.0, 1.0, 1.0, 1.0, 1.0, 1.0, 1.0, 1.0, 1.0, 1.0, 1.0, 1.0, 1.0, 1.0, 1.0, 1.0, 1.0, 1.0, 1.0, 1.0, 1.0, 1.0, 1.0, 1.0, 1.0, 1.0, 1.0, 1.0, 1.0, 1.0, 1.0, 1.0, 1.0, 1.0, 1.0, 1.0, 1.0, 1.0, 1.0, 1.0, 1.0, 1.0, 1.0, 1.0, 1.0, 1.0, 1.0, 1.0, 1.0, 1.0, 1.0, 1.0, 1.0, 1.0, 1.0, 1.0, 1.0, 1.0, 1.0, 1.0, 1.0, 1.0, 1.0, 1.0, 1.0, 1.0, 1.0, 1.0, 1.0, 1.0, 1.0, 1.0, 1.0, 1.0, 1.0, 1.0, 1.0, 1.0, 1.0, 1.0, 1.0, 1.0, 1.0, 1.0, 1.0, 1.0, 1.0, 1.0, 1.0, 1.0, 1.0, 1.0, 1.0, 1.0, 1.0, 1.0, 1.0, 1.0, 1.0, 1.0, 1.0, 1.0, 1.0, 1.0, 1.0, 1.0, 1.0, 1.0, 1.0, 1.0, 1.0, 1.0, 1.0, 1.0, 1.0, 1.0, 1.0, 1.0, 1.0, 1.0, 1.0, 1.0, 1.0, 1.0, 1.0, 1.0, 1.0, 1.0, 1.0, 1.0, 1.0, 1.0, 1.0, 1.0, 1.0, 1.0, 1.0, 1.0, 1.0, 1.0, 1.0, 1.0, 1.0, 1.0, 1.0, 1.0, 1.0, 1.0, 1.0, 1.0, 1.0, 1.0, 1.0, 1.0, 1.0, 1.0, 1.0, 1.0, 1.0, 1.0, 1.0, 1.0, 1.0, 1.0, 1.0, 1.0, 1.0, 1.0, 1.0, 1.0, 1.0, 1.0, 1.0, 1.0, 1.0, 1.0, 1.0, 1.0, 1.0, 1.0, 1.0, 1.0, 1.0, 1.0, 1.0, 1.0, 1.0, 1.0, 1.0, 1.0, 1.0, 1.0, 1.0, 1.0, 1.0, 1.0, 1.0, 1.0, 1.0, 1.0, 1.0, 1.0, 1.0, 1.0, 1.0, 1.0, 1.0, 1.0, 1.0, 1.0, 1.0, 1.0, 1.0, 1.0, 1.0, 1.0, 1.0, 1.0, 1.0, 1.0, 1.0, 1.0, 1.0, 1.0, 1.0, 1.0, 1.0, 1.0, 1.0, 1.0, 1.0, 1.0, 1.0, 1.0, 1.0, 1.0, 1.0, 1.0, 1.0, 1.0, 1.0, 1.0, 1.0, 1.0, 1.0, 1.0, 1.0, 1.0, 1.0, 1.0, 1.0, 1.0, 1.0, 1.0, 1.0, 1.0, 1.0, 1.0, 1.0, 1.0, 1.0, 1.0, 1.0, 1.0, 1.0, 1.0, 1.0, 1.0, 1.0, 1.0, 1.0, 1.0, 1.0, 1.0, 1.0, 1.0, 1.0, 1.0, 1.0, 1.0, 1.0, 1.0, 1.0, 1.0, 1.0, 1.0, 1.0, 1.0, 1.0, 1.0, 1.0, 1.0, 1.0, 1.0, 1.0, 1.0, 1.0, 1.0, 1.0, 1.0, 1.0, 1.0, 1.0, 1.0, 1.0, 1.0, 1.0, 1.0, 1.0, 1.0, 1.0, 1.0, 1.0, 1.0, 1.0, 1.0, 1.0, 1.0, 1.0, 1.0, 1.0, 1.0, 1.0, 1.0, 1.0, 1.0, 1.0, 1.0, 1.0, 1.0, 1.0, 1.0, 1.0, 1.0, 1.0, 1.0, 1.0, 1.0, 1.0, 1.0, 1.0, 1.0, 1.0, 1.0, 1.0, 1.0, 1.0, 1.0, 1.0, 1.0, 1.0, 1.0, 1.0, 1.0, 1.0, 1.0, 1.0, 1.0, 1.0, 1.0, 1.0, 1.0, 1.0, 1.0, 1.0, 1.0, 0.8796, 0.8796, 0.8796, 1.0, 0.0, 0.0, 0.0, 1.0, 1.0, 1.0, 1.0, 1.0, 1.0, 1.0, 1.0, 1.0, 1.0, 1.0, 1.0, 1.0, 1.0, 1.0, 1.0, 1.0, 1.0, 1.0, 1.0, 1.0, 1.0, 1.0, 1.0, 1.0, 1.0, 1.0, 1.0, 1.0, 1.0, 1.0, 1.0, 1.0, 1.0, 1.0, 1.0, 1.0, 1.0, 1.0, 1.0, 1.0, 1.0, 1.0, 1.0, 1.0, 1.0, 1.0, 1.0, 1.0, 1.0, 1.0, 1.0, 1.0, 1.0, 1.0, 1.0, 1.0, 0.0, 0.0, 0.0, 1.0, 1.0, 1.0, 1.0, 1.0, 1.0, 1.0, 1.0, 1.0, 1.0, 1.0, 1.0, 1.0, 1.0, 1.0, 1.0, 1.0, 1.0, 1.0, 1.0, 1.0, 1.0, 1.0, 1.0, 1.0, 1.0, 1.0, 1.0, 1.0, 1.0, 1.0, 1.0, 1.0, 1.0, 1.0, 1.0, 1.0, 1.0, 1.0, 1.0, 1.0, 1.0, 1.0, 1.0, 1.0, 1.0, 1.0, 1.0, 1.0, 1.0, 1.0, 1.0, 1.0, 1.0, 1.0, 1.0, 1.0, 1.0, 1.0, 1.0, 1.0, 1.0, 1.0, 1.0, 1.0, 1.0, 1.0, 1.0, 1.0, 1.0, 1.0, 1.0, 1.0, 1.0, 1.0, 1.0, 1.0, 1.0, 1.0, 1.0, 1.0, 1.0, 1.0, 1.0, 1.0, 1.0, 1.0, 1.0, 1.0, 1.0, 1.0, 1.0, 1.0, 1.0, 1.0, 1.0, 1.0, 1.0, 1.0, 1.0, 1.0, 1.0, 1.0, 1.0, 1.0, 1.0, 1.0, 1.0, 1.0, 1.0, 1.0, 1.0, 1.0, 1.0, 1.0, 1.0, 1.0, 1.0, 1.0, 1.0, 1.0, 1.0, 1.0, 1.0, 1.0, 1.0, 1.0, 1.0, 1.0, 1.0, 1.0, 1.0, 1.0, 1.0, 1.0, 1.0, 1.0, 1.0, 1.0, 1.0, 1.0, 1.0, 1.0, 1.0, 1.0, 1.0, 1.0, 1.0, 1.0, 1.0, 1.0, 1.0, 1.0, 1.0, 1.0, 1.0, 1.0, 1.0, 1.0, 1.0, 1.0, 1.0, 1.0, 1.0, 1.0, 1.0, 1.0, 1.0, 1.0, 1.0, 1.0, 1.0, 1.0, 1.0, 1.0, 1.0, 1.0, 1.0, 1.0, 1.0, 1.0, 1.0, 1.0, 1.0, 1.0, 1.0, 1.0, 1.0, 1.0, 1.0, 1.0, 1.0, 1.0, 1.0, 1.0, 1.0, 1.0, 1.0, 1.0, 1.0, 1.0, 1.0, 1.0, 1.0, 1.0, 1.0, 1.0, 1.0, 1.0, 1.0, 1.0, 1.0, 1.0, 1.0, 1.0, 1.0, 1.0, 1.0, 1.0, 1.0, 1.0, 1.0, 1.0, 1.0, 1.0, 1.0, 1.0, 1.0, 1.0, 1.0, 1.0, 1.0, 1.0, 1.0, 1.0, 1.0, 1.0, 1.0, 1.0, 1.0, 1.0, 1.0, 1.0, 1.0, 1.0, 1.0, 1.0, 1.0, 1.0, 1.0, 1.0, 1.0, 1.0, 1.0, 1.0, 1.0, 1.0, 1.0, 1.0, 1.0, 1.0, 1.0, 1.0, 1.0, 1.0, 1.0, 1.0, 1.0, 1.0, 1.0, 1.0, 1.0, 1.0, 1.0, 1.0, 1.0, 1.0, 1.0, 1.0, 1.0, 1.0, 1.0, 1.0, 1.0, 1.0, 1.0, 1.0, 1.0, 1.0, 1.0, 1.0, 1.0, 1.0, 1.0, 1.0, 1.0, 1.0, 1.0, 1.0, 1.0, 1.0, 1.0, 1.0, 1.0, 1.0, 1.0, 1.0, 1.0, 1.0, 1.0, 1.0, 1.0, 1.0, 1.0, 1.0, 1.0, 1.0, 1.0, 1.0, 1.0, 1.0, 1.0, 1.0, 1.0, 1.0, 1.0, 1.0, 1.0, 1.0, 1.0, 1.0, 1.0, 1.0, 1.0, 1.0, 1.0, 1.0, 1.0, 1.0, 1.0, 1.0, 1.0, 1.0, 1.0, 1.0, 1.0, 1.0, 1.0, 1.0, 1.0, 1.0, 1.0, 1.0, 1.0, 1.0, 1.0, 1.0, 1.0, 1.0, 1.0, 1.0, 1.0, 1.0, 1.0, 1.0, 1.0, 1.0, 1.0, 1.0, 1.0, 1.0, 1.0, 1.0, 1.0, 1.0, 1.0, 1.0, 1.0, 1.0, 1.0, 1.0, 1.0, 1.0, 1.0, 1.0, 1.0, 1.0, 1.0, 1.0, 1.0, 1.0, 1.0, 1.0, 1.0, 1.0, 1.0, 1.0, 1.0, 1.0, 1.0, 1.0, 1.0, 1.0, 1.0, 1.0, 1.0, 1.0, 1.0, 1.0, 1.0, 1.0, 1.0, 1.0, 1.0, 1.0, 1.0, 1.0, 1.0, 1.0, 1.0, 1.0, 1.0, 1.0, 1.0, 1.0, 1.0, 1.0, 1.0, 1.0, 1.0, 1.0, 1.0, 1.0, 1.0, 1.0, 1.0, 1.0, 1.0, 1.0, 1.0, 1.0, 1.0, 1.0, 1.0, 1.0, 1.0, 1.0, 1.0, 1.0, 1.0, 1.0, 1.0, 1.0, 1.0, 1.0, 1.0, 1.0, 1.0, 1.0, 1.0, 1.0, 1.0, 1.0, 1.0, 1.0, 1.0, 1.0, 1.0, 1.0, 1.0, 1.0, 1.0, 1.0, 1.0, 1.0, 1.0, 1.0, 1.0, 1.0, 1.0, 1.0, 1.0, 1.0, 1.0, 1.0, 1.0, 1.0, 1.0, 1.0, 1.0, 1.0, 1.0, 1.0, 1.0, 1.0, 1.0, 1.0, 1.0, 1.0, 1.0, 1.0, 1.0, 1.0, 1.0, 1.0, 1.0, 1.0, 1.0, 1.0, 1.0, 1.0, 1.0, 1.0, 1.0, 1.0, 1.0, 1.0, 1.0, 1.0, 1.0, 1.0, 1.0, 1.0, 1.0, 1.0, 1.0, 1.0, 1.0, 1.0, 1.0, 1.0, 1.0, 1.0, 1.0, 1.0, 1.0, 1.0, 1.0, 1.0, 1.0, 1.0, 1.0, 1.0, 1.0, 1.0, 1.0, 1.0, 1.0, 1.0, 1.0, 1.0, 1.0, 1.0, 1.0, 1.0, 1.0, 1.0, 1.0, 1.0, 1.0, 1.0, 1.0, 1.0, 1.0, 1.0, 1.0, 1.0, 1.0, 1.0, 1.0, 1.0, 1.0, 1.0, 1.0, 1.0, 1.0, 1.0, 1.0, 1.0, 1.0, 1.0, 1.0, 1.0, 1.0, 1.0, 1.0, 1.0, 1.0, 1.0, 1.0, 1.0, 1.0, 1.0, 1.0, 1.0, 1.0, 1.0, 1.0, 1.0, 1.0, 1.0, 1.0, 1.0, 1.0, 1.0, 1.0, 1.0, 1.0, 1.0, 1.0, 1.0, 1.0, 1.0, 1.0, 1.0, 1.0, 1.0, 1.0, 1.0, 1.0, 1.0, 1.0, 1.0, 1.0, 1.0, 1.0, 1.0, 1.0, 1.0, 1.0, 1.0, 1.0, 1.0, 1.0, 1.0, 1.0, 1.0, 1.0, 1.0, 1.0, 1.0, 1.0, 1.0, 1.0, 1.0, 1.0, 1.0, 1.0, 1.0, 1.0, 1.0, 1.0, 1.0, 1.0, 1.0, 1.0, 1.0, 1.0, 1.0, 1.0, 1.0, 1.0, 1.0, 1.0, 1.0, 1.0, 1.0, 1.0, 1.0, 1.0, 1.0, 1.0, 1.0, 1.0, 1.0, 1.0, 1.0, 1.0, 1.0, 1.0, 1.0, 1.0, 1.0, 1.0, 1.0, 1.0, 1.0, 1.0, 1.0, 1.0, 1.0, 1.0, 1.0, 1.0, 1.0, 1.0, 1.0, 1.0, 1.0, 1.0, 1.0, 1.0, 1.0, 1.0, 1.0, 1.0, 1.0, 1.0, 1.0, 1.0, 1.0, 1.0, 1.0, 1.0, 1.0, 1.0, 1.0, 1.0, 1.0, 1.0, 1.0, 1.0, 1.0, 1.0, 1.0, 1.0, 1.0, 1.0, 1.0, 1.0, 1.0, 1.0, 1.0, 1.0, 1.0, 1.0, 1.0, 1.0, 1.0, 1.0, 1.0, 1.0, 1.0, 1.0, 1.0, 1.0, 1.0, 1.0, 1.0, 1.0, 1.0, 1.0, 1.0, 1.0, 1.0, 1.0, 1.0, 1.0, 1.0, 1.0, 1.0, 1.0, 1.0, 1.0, 1.0, 1.0, 1.0, 1.0, 1.0, 1.0, 1.0, 1.0, 1.0, 1.0, 1.0, 1.0, 1.0, 1.0, 1.0, 1.0, 1.0, 1.0, 1.0, 1.0, 1.0, 1.0, 1.0, 1.0, 1.0, 1.0, 1.0, 1.0, 1.0, 1.0, 1.0, 1.0, 1.0, 1.0, 1.0, 1.0, 1.0, 1.0, 1.0, 1.0, 1.0, 1.0, 1.0, 1.0, 1.0, 1.0, 1.0, 1.0, 1.0, 1.0, 1.0, 1.0, 1.0, 1.0, 1.0, 1.0, 1.0, 1.0, 1.0, 1.0, 1.0, 1.0, 1.0, 1.0, 1.0, 1.0, 1.0, 1.0, 1.0, 1.0, 1.0, 1.0, 1.0, 1.0, 1.0, 1.0, 1.0, 1.0, 1.0, 1.0, 1.0, 1.0, 1.0, 1.0, 1.0, 1.0, 1.0, 1.0, 1.0, 1.0, 1.0, 1.0, 1.0, 1.0, 1.0, 1.0, 1.0, 1.0, 1.0, 1.0, 1.0, 1.0, 1.0, 1.0, 1.0, 1.0, 1.0, 1.0, 1.0, 1.0, 1.0, 1.0, 1.0, 1.0, 1.0, 1.0, 1.0, 1.0, 1.0, 1.0, 1.0, 1.0, 1.0, 1.0, 1.0, 1.0, 1.0, 1.0, 1.0, 1.0, 1.0, 1.0, 1.0, 1.0, 1.0, 1.0, 1.0, 1.0, 1.0, 1.0, 1.0, 1.0, 1.0, 1.0, 1.0, 1.0, 1.0, 1.0, 1.0, 1.0, 1.0, 1.0, 1.0, 1.0, 1.0, 1.0, 1.0, 1.0, 1.0, 1.0, 1.0, 1.0, 1.0, 1.0, 1.0, 1.0, 1.0, 1.0, 1.0, 1.0, 1.0, 1.0, 1.0, 1.0, 1.0, 1.0, 1.0, 1.0, 1.0, 1.0, 1.0, 1.0, 1.0, 1.0, 1.0, 1.0, 1.0, 1.0, 1.0, 1.0, 1.0, 1.0, 1.0, 1.0, 1.0, 1.0, 1.0, 1.0, 1.0, 1.0, 1.0, 1.0, 1.0, 1.0, 1.0, 1.0, 1.0, 1.0, 1.0, 1.0, 1.0, 1.0, 1.0, 1.0, 1.0, 1.0, 1.0, 1.0, 1.0, 1.0, 1.0, 1.0, 1.0, 1.0, 1.0, 1.0, 1.0, 1.0, 1.0, 1.0, 1.0, 1.0, 1.0, 1.0, 1.0, 1.0, 1.0, 1.0, 1.0, 1.0, 1.0])
me_mesh_0_001.materials.append(mat_mesh_0_material)
me_mesh_0_001.update()
arm_armature = bpy.data.armatures.new('Armature')  # bones are not reproduced

# ---- objects
ob_model_0 = bpy.data.objects.new('model_0', me_mesh_0_001)
ob_fullrig = bpy.data.objects.new('fullRig', arm_armature)

# ---- transforms, parenting, visibility, modifiers, constraints
ob_model_0.parent = ob_fullrig
ob_model_0.location = (0.0, 0.0, 20.0)
_vg = ob_model_0.vertex_groups.new(name='body')
for _i, _w in zip([28, 29, 30, 31, 67, 112, 132, 133, 134, 135, 148, 149, 150, 151, 258, 259, 260, 261, 286, 287, 288, 289], [1.0, 1.0, 1.0, 1.0, 0.0, 0.0, 1.0, 1.0, 1.0, 1.0, 1.0, 1.0, 1.0, 1.0, 1.0, 1.0, 1.0, 1.0, 1.0, 1.0, 1.0, 1.0]): _vg.add([_i], _w, 'REPLACE')
_vg = ob_model_0.vertex_groups.new(name='Bone.001')
for _i, _w in zip([29, 63, 64, 65, 66, 67, 68, 107, 108, 109, 110, 111, 112, 172, 173, 179, 180, 181, 182, 183, 184, 185, 215, 218, 222, 223, 224, 225, 226, 227, 228], [0.0, 0.0, 0.0, 0.0, 0.0, 0.0, 0.0, 0.0, 0.0, 0.0, 0.0, 0.0, 0.0, 0.0, 0.0, 0.0, 0.0, 0.0, 1.0, 1.0, 1.0, 1.0, 0.0, 0.0, 0.0, 0.0, 0.0, 1.0, 1.0, 1.0, 1.0]): _vg.add([_i], _w, 'REPLACE')
_vg = ob_model_0.vertex_groups.new(name='head')
_vg.add([16, 17, 18, 19, 20, 21, 22, 23, 24, 25, 26, 27, 32, 33, 34, 35, 36, 37, 38, 39, 40, 41, 42, 43, 44, 45, 46, 47, 48, 49, 50, 51, 52, 53, 58, 59, 60, 61, 69, 70, 71, 72, 73, 74, 75, 76, 77, 78, 79, 80, 81, 82, 83, 84, 85, 86, 87, 88, 89, 90, 91, 92, 93, 94, 95, 96, 97, 102, 103, 104, 105, 113, 114, 115, 116, 117, 118, 119, 120, 121, 122, 123, 124, 125, 126, 127, 128, 129, 130, 131, 136, 137, 138, 139, 140, 141, 142, 143, 144, 145, 146, 147, 152, 153, 154, 155, 156, 157, 158, 159, 160, 161, 162, 163, 164, 165, 166, 167, 168, 169, 170, 175, 176, 177, 178, 186, 187, 188, 189, 190, 191, 192, 193, 194, 195, 196, 197, 198, 199, 200, 201, 202, 203, 204, 205, 206, 207, 208, 209, 210, 211, 212, 213, 214, 219, 220, 221, 229, 230, 231, 232, 233, 234, 235, 236, 237, 238, 239, 240, 241, 242, 243, 244, 245, 246, 247, 248, 249, 250, 251, 252, 253, 254, 255, 256, 257, 262, 263, 264, 265, 266, 267, 268, 269, 290, 291, 292, 293], 1.0, 'REPLACE')
_vg = ob_model_0.vertex_groups.new(name='Larm')
for _i, _w in zip([0, 1, 2, 3, 4, 5, 6, 7, 8, 9, 10, 11, 12, 13, 14, 15, 30, 48, 49, 59, 60, 87, 88, 95, 96, 97, 133, 160, 161, 168, 169, 170, 209, 210, 219, 260, 261, 262, 270, 271, 272, 273, 274, 275, 276, 277, 278, 279, 280, 281, 282, 286, 287, 289], [0.0, 0.0, 0.0, 0.0, 0.0, 0.0, 0.0, 0.0, 0.0, 0.0, 0.0, 0.0, 0.0, 0.0, 0.0, 0.0, 0.0, 0.0, 0.0, 0.0, 0.0, 0.0, 0.0, 0.0, 0.0, 0.0, 0.0, 0.0, 0.0, 0.0, 0.0, 0.0, 0.0, 0.0, 0.0, 0.0, 0.0, 0.0, 1.0, 1.0, 1.0, 1.0, 1.0, 1.0, 1.0, 1.0, 0.0, 0.0, 0.0, 0.0, 0.0, 0.0, 0.0, 0.0]): _vg.add([_i], _w, 'REPLACE')
_vg = ob_model_0.vertex_groups.new(name='Larm.001')
for _i, _w in zip([0, 3, 4, 5, 6, 7, 8, 9, 11, 12, 13, 14, 31, 132, 135, 149, 150, 260, 261, 270, 271, 272, 273, 274, 275, 276, 277, 278, 279, 280, 281, 282, 283, 284, 285, 288, 289], [0.0, 0.0, 0.0, 0.0, 0.0, 0.0, 0.0, 0.0, 0.0, 0.0, 0.0, 0.0, 0.0, 0.0, 0.0, 0.0, 0.0, 0.0, 0.0, 0.0, 0.0, 0.0, 0.0, 0.0, 0.0, 0.0, 0.0, 1.0, 1.0, 1.0, 1.0, 1.0, 1.0, 1.0, 1.0, 0.0, 0.0]): _vg.add([_i], _w, 'REPLACE')
_vg = ob_model_0.vertex_groups.new(name='Bone.003')
for _i, _w in zip([64, 65, 66, 67, 68, 107, 109, 110, 111, 112], [0.0, 1.0, 1.0, 1.0, 1.0, 0.0, 1.0, 1.0, 1.0, 1.0]): _vg.add([_i], _w, 'REPLACE')
_vg = ob_model_0.vertex_groups.new(name='rarm.002')
for _i, _w in zip([4, 7, 8, 9, 10, 11, 12, 13, 14, 15, 30, 261, 272, 273, 286, 287], [0.0, 0.0, 1.0, 1.0, 1.0, 1.0, 1.0, 1.0, 1.0, 1.0, 0.0, 0.0, 0.0, 0.0, 0.0, 0.0]): _vg.add([_i], _w, 'REPLACE')
_vg = ob_model_0.vertex_groups.new(name='rarm.003')
for _i, _w in zip([0, 1, 2, 3, 4, 5, 6, 7, 9, 10], [1.0, 1.0, 1.0, 1.0, 1.0, 1.0, 1.0, 1.0, 0.0, 0.0]): _vg.add([_i], _w, 'REPLACE')
_vg = ob_model_0.vertex_groups.new(name='Bone')
_vg.add([171, 172, 173, 174, 179, 180, 181, 215, 216, 217, 218, 222, 223, 224], 1.0, 'REPLACE')
_vg = ob_model_0.vertex_groups.new(name='Bone.002')
for _i, _w in zip([54, 55, 56, 57, 62, 63, 64, 66, 98, 99, 100, 101, 106, 107, 108], [1.0, 1.0, 1.0, 1.0, 1.0, 1.0, 1.0, 0.0, 1.0, 1.0, 1.0, 1.0, 1.0, 1.0, 1.0]): _vg.add([_i], _w, 'REPLACE')
_m = ob_model_0.modifiers.new('Armature', 'ARMATURE')
_m.object = ob_fullrig
ob_fullrig.location = (0.0, 0.0, 0.0)

# ---- collection membership
col_man_vox_001.objects.link(ob_model_0)
col_man_vox_001.objects.link(ob_fullrig)

# ---- scene / render settings (as saved in the file)
scene.frame_start = 1; scene.frame_end = 100; scene.frame_set(0)
scene.render.engine = 'BLENDER_EEVEE_NEXT'
scene.render.bake_bias = 0.0
scene.render.bake_samples = 0
scene.cycles.sampling_pattern = 'TABULATED_SOBOL'
scene.eevee.use_volume_custom_range = False
bpy.context.view_layer.update()

# ---- added for rendering (the .blend has no active camera and no usable light): camera, sun
cam_auto = bpy.data.cameras.new('AutoCamera')
cam_auto.lens = 50.0
cam_auto.sensor_width = 36.0
cam_auto.clip_end = 1000.0
ob_auto_camera = bpy.data.objects.new('AutoCamera', cam_auto)
scene.collection.objects.link(ob_auto_camera)
ob_auto_camera.location = (42.2535, -51.852, 53.4827)
ob_auto_camera.rotation_euler = (1.09748, -7.21219e-08, 0.694738)
scene.camera = ob_auto_camera
light_auto_sun = bpy.data.lights.new('AutoSun', 'SUN')
light_auto_sun.energy = 3.0
light_auto_sun.angle = 0.0523599
ob_auto_sun = bpy.data.objects.new('AutoSun', light_auto_sun)
scene.collection.objects.link(ob_auto_sun)
ob_auto_sun.rotation_euler = (0.872665, 0.174533, 0.523599)
bpy.context.view_layer.update()
